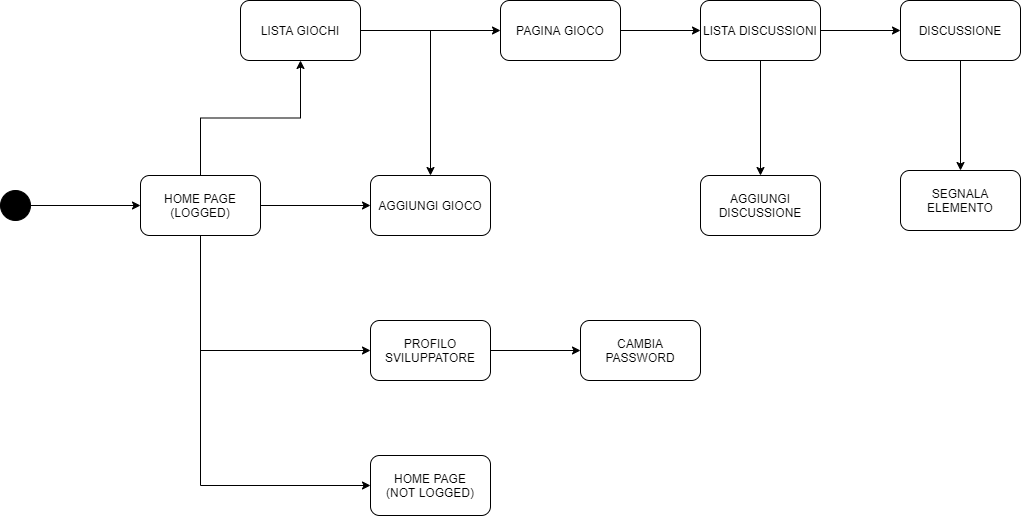

The diagram above was exported from draw.io. Its source (the exported page's mxGraphModel, read from the mxfile embedded in the PNG):
<mxGraphModel dx="868" dy="450" grid="1" gridSize="10" guides="1" tooltips="1" connect="1" arrows="1" fold="1" page="1" pageScale="1" pageWidth="827" pageHeight="1169" math="0" shadow="0">
  <root>
    <mxCell id="0" />
    <mxCell id="1" parent="0" />
    <mxCell id="DAROfO2HAUOoPacmvzsc-27" style="edgeStyle=orthogonalEdgeStyle;rounded=0;orthogonalLoop=1;jettySize=auto;html=1;entryX=0;entryY=0.5;entryDx=0;entryDy=0;" edge="1" parent="1" source="DAROfO2HAUOoPacmvzsc-18" target="DAROfO2HAUOoPacmvzsc-19">
      <mxGeometry relative="1" as="geometry" />
    </mxCell>
    <mxCell id="DAROfO2HAUOoPacmvzsc-18" value="" style="ellipse;whiteSpace=wrap;html=1;aspect=fixed;strokeColor=#000000;gradientColor=none;fillColor=#000000;" vertex="1" parent="1">
      <mxGeometry x="90" y="290" width="30" height="30" as="geometry" />
    </mxCell>
    <mxCell id="DAROfO2HAUOoPacmvzsc-28" style="edgeStyle=orthogonalEdgeStyle;rounded=0;orthogonalLoop=1;jettySize=auto;html=1;entryX=0;entryY=0.5;entryDx=0;entryDy=0;exitX=0.5;exitY=1;exitDx=0;exitDy=0;" edge="1" parent="1" source="DAROfO2HAUOoPacmvzsc-19" target="DAROfO2HAUOoPacmvzsc-24">
      <mxGeometry relative="1" as="geometry" />
    </mxCell>
    <mxCell id="DAROfO2HAUOoPacmvzsc-36" style="edgeStyle=orthogonalEdgeStyle;rounded=0;orthogonalLoop=1;jettySize=auto;html=1;entryX=0.5;entryY=1;entryDx=0;entryDy=0;" edge="1" parent="1" source="DAROfO2HAUOoPacmvzsc-19" target="DAROfO2HAUOoPacmvzsc-23">
      <mxGeometry relative="1" as="geometry" />
    </mxCell>
    <mxCell id="DAROfO2HAUOoPacmvzsc-48" style="edgeStyle=orthogonalEdgeStyle;rounded=0;orthogonalLoop=1;jettySize=auto;html=1;" edge="1" parent="1" source="DAROfO2HAUOoPacmvzsc-19" target="DAROfO2HAUOoPacmvzsc-47">
      <mxGeometry relative="1" as="geometry" />
    </mxCell>
    <mxCell id="DAROfO2HAUOoPacmvzsc-19" value="HOME PAGE&lt;br&gt;(LOGGED)" style="rounded=1;whiteSpace=wrap;html=1;strokeColor=#000000;gradientColor=none;fillColor=#FFFFFF;" vertex="1" parent="1">
      <mxGeometry x="230" y="275" width="120" height="60" as="geometry" />
    </mxCell>
    <mxCell id="DAROfO2HAUOoPacmvzsc-39" style="edgeStyle=orthogonalEdgeStyle;rounded=0;orthogonalLoop=1;jettySize=auto;html=1;entryX=0;entryY=0.5;entryDx=0;entryDy=0;" edge="1" parent="1" source="DAROfO2HAUOoPacmvzsc-20" target="DAROfO2HAUOoPacmvzsc-38">
      <mxGeometry relative="1" as="geometry" />
    </mxCell>
    <mxCell id="DAROfO2HAUOoPacmvzsc-20" value="PAGINA GIOCO" style="rounded=1;whiteSpace=wrap;html=1;strokeColor=#000000;fillColor=#FFFFFF;gradientColor=none;" vertex="1" parent="1">
      <mxGeometry x="590" y="100" width="120" height="60" as="geometry" />
    </mxCell>
    <mxCell id="DAROfO2HAUOoPacmvzsc-22" value="CAMBIA PASSWORD" style="rounded=1;whiteSpace=wrap;html=1;strokeColor=#000000;fillColor=#FFFFFF;gradientColor=none;" vertex="1" parent="1">
      <mxGeometry x="670" y="420" width="120" height="60" as="geometry" />
    </mxCell>
    <mxCell id="DAROfO2HAUOoPacmvzsc-37" style="edgeStyle=orthogonalEdgeStyle;rounded=0;orthogonalLoop=1;jettySize=auto;html=1;" edge="1" parent="1" source="DAROfO2HAUOoPacmvzsc-23" target="DAROfO2HAUOoPacmvzsc-20">
      <mxGeometry relative="1" as="geometry" />
    </mxCell>
    <mxCell id="DAROfO2HAUOoPacmvzsc-23" value="LISTA GIOCHI" style="rounded=1;whiteSpace=wrap;html=1;strokeColor=#000000;fillColor=#FFFFFF;gradientColor=none;" vertex="1" parent="1">
      <mxGeometry x="330" y="100" width="120" height="60" as="geometry" />
    </mxCell>
    <mxCell id="DAROfO2HAUOoPacmvzsc-24" value="HOME PAGE&lt;br&gt;(NOT LOGGED)" style="rounded=1;whiteSpace=wrap;html=1;strokeColor=#000000;fillColor=#FFFFFF;gradientColor=none;" vertex="1" parent="1">
      <mxGeometry x="460" y="555" width="120" height="60" as="geometry" />
    </mxCell>
    <mxCell id="DAROfO2HAUOoPacmvzsc-44" style="edgeStyle=orthogonalEdgeStyle;rounded=0;orthogonalLoop=1;jettySize=auto;html=1;entryX=0;entryY=0.5;entryDx=0;entryDy=0;" edge="1" parent="1" source="DAROfO2HAUOoPacmvzsc-25" target="DAROfO2HAUOoPacmvzsc-22">
      <mxGeometry relative="1" as="geometry" />
    </mxCell>
    <mxCell id="DAROfO2HAUOoPacmvzsc-25" value="PROFILO SVILUPPATORE" style="rounded=1;whiteSpace=wrap;html=1;strokeColor=#000000;fillColor=#FFFFFF;gradientColor=none;" vertex="1" parent="1">
      <mxGeometry x="460" y="420" width="120" height="60" as="geometry" />
    </mxCell>
    <mxCell id="DAROfO2HAUOoPacmvzsc-29" value="" style="endArrow=classic;html=1;entryX=0;entryY=0.5;entryDx=0;entryDy=0;" edge="1" parent="1" target="DAROfO2HAUOoPacmvzsc-25">
      <mxGeometry width="50" height="50" relative="1" as="geometry">
        <mxPoint x="290" y="450" as="sourcePoint" />
        <mxPoint x="440" y="470" as="targetPoint" />
      </mxGeometry>
    </mxCell>
    <mxCell id="DAROfO2HAUOoPacmvzsc-41" style="edgeStyle=orthogonalEdgeStyle;rounded=0;orthogonalLoop=1;jettySize=auto;html=1;entryX=0.5;entryY=0;entryDx=0;entryDy=0;" edge="1" parent="1" source="DAROfO2HAUOoPacmvzsc-38" target="DAROfO2HAUOoPacmvzsc-40">
      <mxGeometry relative="1" as="geometry" />
    </mxCell>
    <mxCell id="DAROfO2HAUOoPacmvzsc-43" style="edgeStyle=orthogonalEdgeStyle;rounded=0;orthogonalLoop=1;jettySize=auto;html=1;entryX=0;entryY=0.5;entryDx=0;entryDy=0;" edge="1" parent="1" source="DAROfO2HAUOoPacmvzsc-38" target="DAROfO2HAUOoPacmvzsc-42">
      <mxGeometry relative="1" as="geometry" />
    </mxCell>
    <mxCell id="DAROfO2HAUOoPacmvzsc-38" value="LISTA DISCUSSIONI" style="rounded=1;whiteSpace=wrap;html=1;strokeColor=#000000;fillColor=#FFFFFF;gradientColor=none;" vertex="1" parent="1">
      <mxGeometry x="790" y="100" width="120" height="60" as="geometry" />
    </mxCell>
    <mxCell id="DAROfO2HAUOoPacmvzsc-40" value="AGGIUNGI DISCUSSIONE" style="rounded=1;whiteSpace=wrap;html=1;strokeColor=#000000;fillColor=#FFFFFF;gradientColor=none;" vertex="1" parent="1">
      <mxGeometry x="790" y="275" width="120" height="60" as="geometry" />
    </mxCell>
    <mxCell id="DAROfO2HAUOoPacmvzsc-46" style="edgeStyle=orthogonalEdgeStyle;rounded=0;orthogonalLoop=1;jettySize=auto;html=1;entryX=0.5;entryY=0;entryDx=0;entryDy=0;" edge="1" parent="1" source="DAROfO2HAUOoPacmvzsc-42" target="DAROfO2HAUOoPacmvzsc-45">
      <mxGeometry relative="1" as="geometry" />
    </mxCell>
    <mxCell id="DAROfO2HAUOoPacmvzsc-42" value="DISCUSSIONE" style="rounded=1;whiteSpace=wrap;html=1;strokeColor=#000000;fillColor=#FFFFFF;gradientColor=none;" vertex="1" parent="1">
      <mxGeometry x="990" y="100" width="120" height="60" as="geometry" />
    </mxCell>
    <mxCell id="DAROfO2HAUOoPacmvzsc-45" value="SEGNALA ELEMENTO" style="rounded=1;whiteSpace=wrap;html=1;strokeColor=#000000;fillColor=#FFFFFF;gradientColor=none;" vertex="1" parent="1">
      <mxGeometry x="990" y="270" width="120" height="60" as="geometry" />
    </mxCell>
    <mxCell id="DAROfO2HAUOoPacmvzsc-47" value="AGGIUNGI GIOCO" style="rounded=1;whiteSpace=wrap;html=1;strokeColor=#000000;fillColor=#FFFFFF;gradientColor=none;" vertex="1" parent="1">
      <mxGeometry x="460" y="275" width="120" height="60" as="geometry" />
    </mxCell>
    <mxCell id="DAROfO2HAUOoPacmvzsc-49" value="" style="endArrow=classic;html=1;entryX=0.5;entryY=0;entryDx=0;entryDy=0;" edge="1" parent="1" target="DAROfO2HAUOoPacmvzsc-47">
      <mxGeometry width="50" height="50" relative="1" as="geometry">
        <mxPoint x="520" y="130" as="sourcePoint" />
        <mxPoint x="540" y="150" as="targetPoint" />
      </mxGeometry>
    </mxCell>
  </root>
</mxGraphModel>